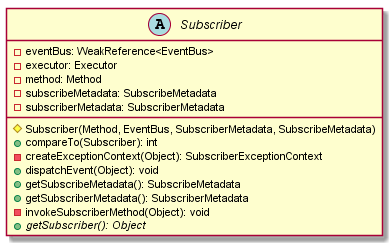

The diagram above was rendered by PlantUML. Its source (embedded in the PNG):
@startuml

    abstract class Subscriber {
        -eventBus: WeakReference<EventBus>
        -executor: Executor
        -method: Method
        -subscribeMetadata: SubscribeMetadata
        -subscriberMetadata: SubscriberMetadata
        #Subscriber(Method, EventBus, SubscriberMetadata, SubscribeMetadata)
        +compareTo(Subscriber): int
        -createExceptionContext(Object): SubscriberExceptionContext
        +dispatchEvent(Object): void
        +getSubscribeMetadata(): SubscribeMetadata
        +getSubscriberMetadata(): SubscriberMetadata
        -invokeSubscriberMethod(Object): void
        {abstract} +getSubscriber(): Object
    }

@enduml